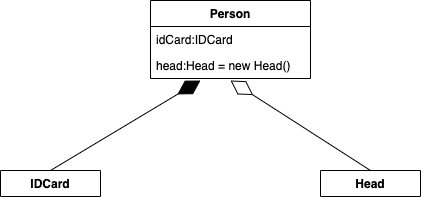

The diagram above was exported from draw.io. Its source (the exported page's mxGraphModel, read from the mxfile embedded in the PNG):
<mxGraphModel dx="1110" dy="682" grid="1" gridSize="10" guides="1" tooltips="1" connect="1" arrows="1" fold="1" page="1" pageScale="1" pageWidth="850" pageHeight="1100" math="0" shadow="0">
  <root>
    <mxCell id="0" />
    <mxCell id="1" parent="0" />
    <mxCell id="RufQJHcF7w1MQTA7oto9-1" value="Person" style="swimlane;fontStyle=1;align=center;verticalAlign=top;childLayout=stackLayout;horizontal=1;startSize=26;horizontalStack=0;resizeParent=1;resizeParentMax=0;resizeLast=0;collapsible=1;marginBottom=0;" vertex="1" parent="1">
      <mxGeometry x="250" y="70" width="160" height="78" as="geometry" />
    </mxCell>
    <mxCell id="RufQJHcF7w1MQTA7oto9-2" value="idCard:IDCard" style="text;strokeColor=none;fillColor=none;align=left;verticalAlign=top;spacingLeft=4;spacingRight=4;overflow=hidden;rotatable=0;points=[[0,0.5],[1,0.5]];portConstraint=eastwest;" vertex="1" parent="RufQJHcF7w1MQTA7oto9-1">
      <mxGeometry y="26" width="160" height="26" as="geometry" />
    </mxCell>
    <mxCell id="RufQJHcF7w1MQTA7oto9-5" value="head:Head = new Head()" style="text;strokeColor=none;fillColor=none;align=left;verticalAlign=top;spacingLeft=4;spacingRight=4;overflow=hidden;rotatable=0;points=[[0,0.5],[1,0.5]];portConstraint=eastwest;" vertex="1" parent="RufQJHcF7w1MQTA7oto9-1">
      <mxGeometry y="52" width="160" height="26" as="geometry" />
    </mxCell>
    <mxCell id="RufQJHcF7w1MQTA7oto9-7" value="IDCard" style="swimlane;fontStyle=1;align=center;verticalAlign=top;childLayout=stackLayout;horizontal=1;startSize=26;horizontalStack=0;resizeParent=1;resizeParentMax=0;resizeLast=0;collapsible=1;marginBottom=0;" vertex="1" collapsed="1" parent="1">
      <mxGeometry x="100" y="240" width="100" height="26" as="geometry">
        <mxRectangle x="100" y="240" width="160" height="86" as="alternateBounds" />
      </mxGeometry>
    </mxCell>
    <mxCell id="RufQJHcF7w1MQTA7oto9-8" value="+ field: type" style="text;strokeColor=none;fillColor=none;align=left;verticalAlign=top;spacingLeft=4;spacingRight=4;overflow=hidden;rotatable=0;points=[[0,0.5],[1,0.5]];portConstraint=eastwest;" vertex="1" parent="RufQJHcF7w1MQTA7oto9-7">
      <mxGeometry y="26" width="100" height="26" as="geometry" />
    </mxCell>
    <mxCell id="RufQJHcF7w1MQTA7oto9-9" value="" style="line;strokeWidth=1;fillColor=none;align=left;verticalAlign=middle;spacingTop=-1;spacingLeft=3;spacingRight=3;rotatable=0;labelPosition=right;points=[];portConstraint=eastwest;" vertex="1" parent="RufQJHcF7w1MQTA7oto9-7">
      <mxGeometry y="52" width="100" height="8" as="geometry" />
    </mxCell>
    <mxCell id="RufQJHcF7w1MQTA7oto9-10" value="+ method(type): type" style="text;strokeColor=none;fillColor=none;align=left;verticalAlign=top;spacingLeft=4;spacingRight=4;overflow=hidden;rotatable=0;points=[[0,0.5],[1,0.5]];portConstraint=eastwest;" vertex="1" parent="RufQJHcF7w1MQTA7oto9-7">
      <mxGeometry y="60" width="100" height="26" as="geometry" />
    </mxCell>
    <mxCell id="RufQJHcF7w1MQTA7oto9-11" value="Head" style="swimlane;fontStyle=1;align=center;verticalAlign=top;childLayout=stackLayout;horizontal=1;startSize=26;horizontalStack=0;resizeParent=1;resizeParentMax=0;resizeLast=0;collapsible=1;marginBottom=0;" vertex="1" collapsed="1" parent="1">
      <mxGeometry x="420" y="240" width="100" height="26" as="geometry">
        <mxRectangle x="100" y="240" width="160" height="86" as="alternateBounds" />
      </mxGeometry>
    </mxCell>
    <mxCell id="RufQJHcF7w1MQTA7oto9-16" value="" style="endArrow=diamondThin;endFill=0;endSize=24;html=1;" edge="1" parent="RufQJHcF7w1MQTA7oto9-11">
      <mxGeometry width="160" relative="1" as="geometry">
        <mxPoint x="50" as="sourcePoint" />
        <mxPoint x="210" as="targetPoint" />
      </mxGeometry>
    </mxCell>
    <mxCell id="RufQJHcF7w1MQTA7oto9-12" value="+ field: type" style="text;strokeColor=none;fillColor=none;align=left;verticalAlign=top;spacingLeft=4;spacingRight=4;overflow=hidden;rotatable=0;points=[[0,0.5],[1,0.5]];portConstraint=eastwest;" vertex="1" parent="RufQJHcF7w1MQTA7oto9-11">
      <mxGeometry y="26" width="100" height="26" as="geometry" />
    </mxCell>
    <mxCell id="RufQJHcF7w1MQTA7oto9-13" value="" style="line;strokeWidth=1;fillColor=none;align=left;verticalAlign=middle;spacingTop=-1;spacingLeft=3;spacingRight=3;rotatable=0;labelPosition=right;points=[];portConstraint=eastwest;" vertex="1" parent="RufQJHcF7w1MQTA7oto9-11">
      <mxGeometry y="52" width="100" height="8" as="geometry" />
    </mxCell>
    <mxCell id="RufQJHcF7w1MQTA7oto9-14" value="+ method(type): type" style="text;strokeColor=none;fillColor=none;align=left;verticalAlign=top;spacingLeft=4;spacingRight=4;overflow=hidden;rotatable=0;points=[[0,0.5],[1,0.5]];portConstraint=eastwest;" vertex="1" parent="RufQJHcF7w1MQTA7oto9-11">
      <mxGeometry y="60" width="100" height="26" as="geometry" />
    </mxCell>
    <mxCell id="RufQJHcF7w1MQTA7oto9-15" value="" style="endArrow=diamondThin;endFill=1;endSize=24;html=1;exitX=0.5;exitY=0;exitDx=0;exitDy=0;" edge="1" parent="1" source="RufQJHcF7w1MQTA7oto9-7">
      <mxGeometry width="160" relative="1" as="geometry">
        <mxPoint x="170" y="220" as="sourcePoint" />
        <mxPoint x="300" y="150" as="targetPoint" />
      </mxGeometry>
    </mxCell>
    <mxCell id="RufQJHcF7w1MQTA7oto9-17" value="" style="endArrow=diamondThin;endFill=0;endSize=24;html=1;exitX=0.5;exitY=0;exitDx=0;exitDy=0;" edge="1" parent="1" source="RufQJHcF7w1MQTA7oto9-11">
      <mxGeometry width="160" relative="1" as="geometry">
        <mxPoint x="460" y="230" as="sourcePoint" />
        <mxPoint x="330" y="150" as="targetPoint" />
      </mxGeometry>
    </mxCell>
  </root>
</mxGraphModel>